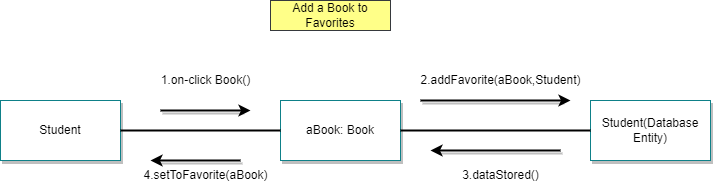

The diagram above was exported from draw.io. Its source (the exported page's mxGraphModel, read from the mxfile embedded in the PNG):
<mxGraphModel dx="607" dy="334" grid="1" gridSize="10" guides="1" tooltips="1" connect="1" arrows="1" fold="1" page="0" pageScale="1" pageWidth="850" pageHeight="1100" math="0" shadow="0">
  <root>
    <mxCell id="0" />
    <mxCell id="1" parent="0" />
    <mxCell id="8FV2dluMbI49noJ8_tvN-1" value="&lt;font color=&quot;#000000&quot;&gt;Student&lt;/font&gt;" style="rounded=0;whiteSpace=wrap;html=1;fillColor=#FFFFFF;strokeColor=#0e8088;shadow=1;" parent="1" vertex="1">
      <mxGeometry x="80" y="120" width="120" height="60" as="geometry" />
    </mxCell>
    <mxCell id="8FV2dluMbI49noJ8_tvN-3" value="&lt;font color=&quot;#000000&quot;&gt;aBook: Book&lt;/font&gt;" style="rounded=0;whiteSpace=wrap;html=1;fillColor=#FFFFFF;strokeColor=#0e8088;shadow=1;" parent="1" vertex="1">
      <mxGeometry x="360" y="120" width="120" height="60" as="geometry" />
    </mxCell>
    <mxCell id="8FV2dluMbI49noJ8_tvN-6" value="" style="endArrow=none;html=1;rounded=0;strokeColor=#000000;strokeWidth=2;" parent="1" source="8FV2dluMbI49noJ8_tvN-1" target="8FV2dluMbI49noJ8_tvN-3" edge="1">
      <mxGeometry width="50" height="50" relative="1" as="geometry">
        <mxPoint x="400" y="260" as="sourcePoint" />
        <mxPoint x="450" y="210" as="targetPoint" />
      </mxGeometry>
    </mxCell>
    <mxCell id="8FV2dluMbI49noJ8_tvN-29" value="" style="endArrow=classic;html=1;rounded=0;strokeColor=#000000;shadow=1;strokeWidth=2;" parent="1" edge="1">
      <mxGeometry width="50" height="50" relative="1" as="geometry">
        <mxPoint x="240" y="130" as="sourcePoint" />
        <mxPoint x="330" y="130" as="targetPoint" />
      </mxGeometry>
    </mxCell>
    <mxCell id="8FV2dluMbI49noJ8_tvN-32" value="" style="endArrow=classic;html=1;rounded=0;strokeColor=#000000;shadow=1;strokeWidth=2;" parent="1" edge="1">
      <mxGeometry width="50" height="50" relative="1" as="geometry">
        <mxPoint x="500" y="120" as="sourcePoint" />
        <mxPoint x="650" y="120" as="targetPoint" />
      </mxGeometry>
    </mxCell>
    <mxCell id="8FV2dluMbI49noJ8_tvN-33" value="&lt;font color=&quot;#000000&quot;&gt;1.on-click Book()&lt;br&gt;&lt;/font&gt;" style="text;html=1;align=center;verticalAlign=middle;resizable=0;points=[];autosize=1;strokeColor=none;fillColor=none;labelBackgroundColor=#FFFFFF;" parent="1" vertex="1">
      <mxGeometry x="230" y="85" width="110" height="30" as="geometry" />
    </mxCell>
    <mxCell id="8FV2dluMbI49noJ8_tvN-35" value="&lt;font style=&quot;&quot; color=&quot;#000000&quot;&gt;Add a Book to Favorites&lt;/font&gt;" style="rounded=0;whiteSpace=wrap;html=1;fillColor=#ffff88;strokeColor=#36393d;" parent="1" vertex="1">
      <mxGeometry x="350" y="20" width="120" height="30" as="geometry" />
    </mxCell>
    <mxCell id="8FV2dluMbI49noJ8_tvN-31" value="&lt;font color=&quot;#000000&quot;&gt;2.addFavorite(aBook,Student)&lt;/font&gt;" style="text;html=1;align=center;verticalAlign=middle;resizable=0;points=[];autosize=1;strokeColor=none;fillColor=none;labelBackgroundColor=#FFFFFF;" parent="1" vertex="1">
      <mxGeometry x="490" y="85" width="180" height="30" as="geometry" />
    </mxCell>
    <mxCell id="8FV2dluMbI49noJ8_tvN-44" value="&lt;font color=&quot;#000000&quot;&gt;Student(Database Entity)&lt;/font&gt;" style="rounded=0;whiteSpace=wrap;html=1;fillColor=#FFFFFF;strokeColor=#0e8088;shadow=1;" parent="1" vertex="1">
      <mxGeometry x="670" y="120" width="120" height="60" as="geometry" />
    </mxCell>
    <mxCell id="8FV2dluMbI49noJ8_tvN-45" value="" style="endArrow=none;html=1;rounded=0;strokeColor=#000000;strokeWidth=2;" parent="1" source="8FV2dluMbI49noJ8_tvN-44" target="8FV2dluMbI49noJ8_tvN-3" edge="1">
      <mxGeometry width="50" height="50" relative="1" as="geometry">
        <mxPoint x="490" y="160" as="sourcePoint" />
        <mxPoint x="720" y="180" as="targetPoint" />
      </mxGeometry>
    </mxCell>
    <mxCell id="8FV2dluMbI49noJ8_tvN-46" value="" style="endArrow=classic;html=1;rounded=0;strokeColor=#000000;shadow=1;strokeWidth=2;" parent="1" edge="1">
      <mxGeometry width="50" height="50" relative="1" as="geometry">
        <mxPoint x="320" y="180" as="sourcePoint" />
        <mxPoint x="230" y="180" as="targetPoint" />
      </mxGeometry>
    </mxCell>
    <mxCell id="8FV2dluMbI49noJ8_tvN-47" value="&lt;font color=&quot;#000000&quot;&gt;4.setToFavorite(aBook)&lt;br&gt;&lt;/font&gt;" style="text;html=1;align=center;verticalAlign=middle;resizable=0;points=[];autosize=1;strokeColor=none;fillColor=none;labelBackgroundColor=#FFFFFF;" parent="1" vertex="1">
      <mxGeometry x="210" y="180" width="150" height="30" as="geometry" />
    </mxCell>
    <mxCell id="Esv2HJLeHkLHGO3yx3py-1" value="" style="endArrow=classic;html=1;rounded=0;strokeColor=#000000;shadow=1;strokeWidth=2;" parent="1" edge="1">
      <mxGeometry width="50" height="50" relative="1" as="geometry">
        <mxPoint x="640" y="170" as="sourcePoint" />
        <mxPoint x="510" y="170" as="targetPoint" />
      </mxGeometry>
    </mxCell>
    <mxCell id="Esv2HJLeHkLHGO3yx3py-2" value="&lt;font color=&quot;#000000&quot;&gt;3.dataStored()&lt;/font&gt;" style="text;html=1;align=center;verticalAlign=middle;resizable=0;points=[];autosize=1;strokeColor=none;fillColor=none;labelBackgroundColor=#FFFFFF;" parent="1" vertex="1">
      <mxGeometry x="530" y="180" width="100" height="30" as="geometry" />
    </mxCell>
  </root>
</mxGraphModel>